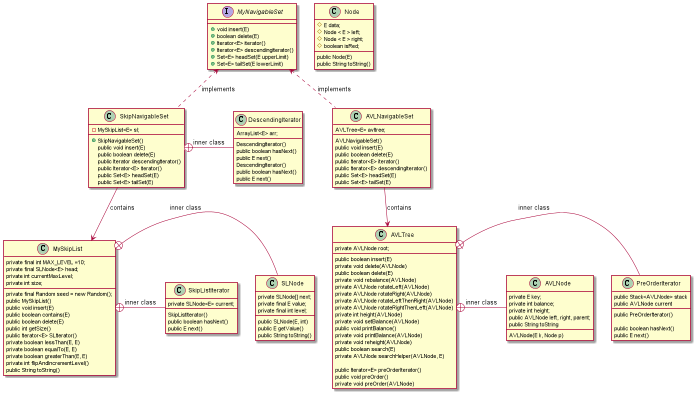

The diagram above was rendered by PlantUML. Its source (embedded in the PNG):
@startuml
'https://plantuml.com/class-diagram

interface MyNavigableSet

class AVLNavigableSet
class SkipNavigableSet

class MySkipList
class SLNode
class SkipListIterator
class Node
class AVLTree
class AVLNode
class PreOrderIterator
class DescendingIterator

SkipNavigableSet +- DescendingIterator : inner class
MySkipList +- SLNode : inner class
MySkipList +- SkipListIterator : inner class
AVLTree +- PreOrderIterator : inner class
AVLTree +- AVLNode : inner class
MyNavigableSet <.. AVLNavigableSet : implements
MyNavigableSet <.. SkipNavigableSet : implements


AVLNavigableSet --> AVLTree : contains
SkipNavigableSet --> MySkipList : contains



interface MyNavigableSet{
        +void insert(E)
        +boolean delete(E)
        +Iterator<E> iterator()
        +Iterator<E> descendingIterator()
        +Set<E> headSet(E upperLimit)
        +Set<E> tailSet(E lowerLimit)
}


class AVLNavigableSet{
    AVLTree<E> avltree;

    AVLNavigableSet()
    public void insert(E)
    public boolean delete(E)
    public Iterator<E> iterator()
    public Iterator<E> descendingIterator()
    public Set<E> headSet(E)
    public Set<E> tailSet(E)
}
class SkipNavigableSet{
       - MySkipList<E> sl;

       + SkipNavigableSet()
       public void insert(E)
       public boolean delete(E)
       public Iterator descendingIterator()
       public Iterator<E> iterator()
       public Set<E> headSet(E)
       public Set<E> tailSet(E)

}

class DescendingIterator{
           DescendingIterator()
           public boolean hasNext()
           public E next()

}


class Node{
    # E data;
    # Node < E > left;
    # Node < E > right;
    # boolean isRed;
    public Node(E)
    public String toString()
}



class MySkipList{
    private final int MAX_LEVEL =10;
    private final Random seed = new Random();
    private final SLNode<E> head;
    private int currentMaxLevel;
    private int size;

    public MySkipList()
    public void insert(E)
    public boolean contains(E)
    public boolean delete(E)
    public int getSize()
    public Iterator<E> SLIterator()
    private boolean lessThan(E, E)
    private boolean equalTo(E, E)
    private boolean greaterThan(E, E)
    private int flipAndIncrementLevel()
    public String toString()
}

class SLNode{
        private SLNode[] next;
        private final E value;
        private final int level;

        public SLNode(E, int)
        public E getValue()
        public String toString()
}

class SkipListIterator{
        private SLNode<E> current;
        SkipListIterator()
        public boolean hasNext()
        public E next()
}

class AVLTree{
        private AVLNode root;


        public boolean insert(E)
        private void delete(AVLNode)
        public boolean delete(E)
        private void rebalance(AVLNode)
        private AVLNode rotateLeft(AVLNode)
        private AVLNode rotateRight(AVLNode)
        private AVLNode rotateLeftThenRight(AVLNode)
        private AVLNode rotateRightThenLeft(AVLNode)
        private int height(AVLNode)
        private void setBalance(AVLNode)
        public void printBalance()
        private void printBalance(AVLNode)
        private void reheight(AVLNode)
        public boolean search(E)
        private AVLNode searchHelper(AVLNode, E)

        public Iterator<E> preOrderIterator()
        public void preOrder()
        private void preOrder(AVLNode)

}

class AVLNode{
            private E key;
            private int balance;
            private int height;
            public AVLNode left, right, parent;
            AVLNode(E k, Node p)
            public String toString
}


class PreOrderIterator{
    public Stack<AVLNode> stack
    public AVLNode current

    public PreOrderIterator()

    public boolean hasNext()
    public E next()

}

class DescendingIterator{
            ArrayList<E> arr;
            DescendingIterator()
            public boolean hasNext()
            public E next()
}

@enduml